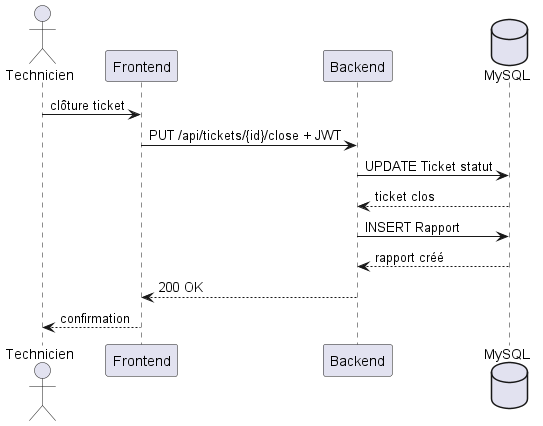

The diagram above was rendered by PlantUML. Its source (embedded in the PNG):
@startuml
actor Technicien
participant Frontend
participant Backend
database MySQL
Technicien -> Frontend : clôture ticket
Frontend -> Backend : PUT /api/tickets/{id}/close + JWT
Backend -> MySQL : UPDATE Ticket statut
MySQL --> Backend : ticket clos
Backend -> MySQL : INSERT Rapport
MySQL --> Backend : rapport créé
Backend --> Frontend : 200 OK
Frontend --> Technicien : confirmation
@enduml